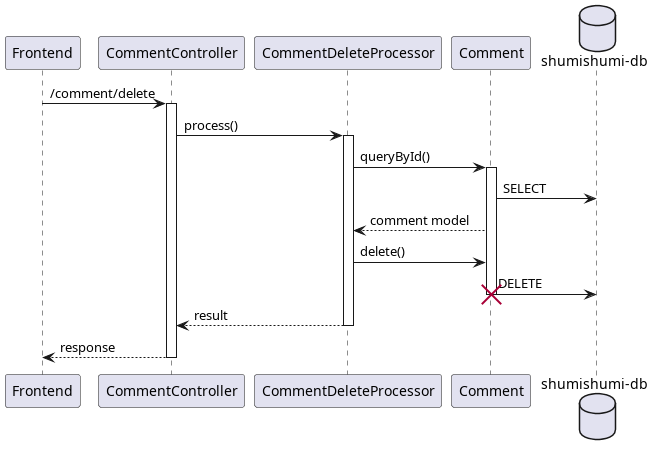

The diagram above was rendered by PlantUML. Its source (embedded in the PNG):
@startuml delete
participant "Frontend" as fe
participant "CommentController" as cc

participant "CommentDeleteProcessor" as proc

participant "Comment" as cm

database "shumishumi-db" as db

fe -> cc++ : /comment/delete
cc -> proc++ : process()

proc -> cm++ : queryById()
cm -> db : SELECT
proc <-- cm : comment model

proc -> cm : delete()
cm -> db : DELETE
deactivate cm
destroy cm

return result
return response

@enduml